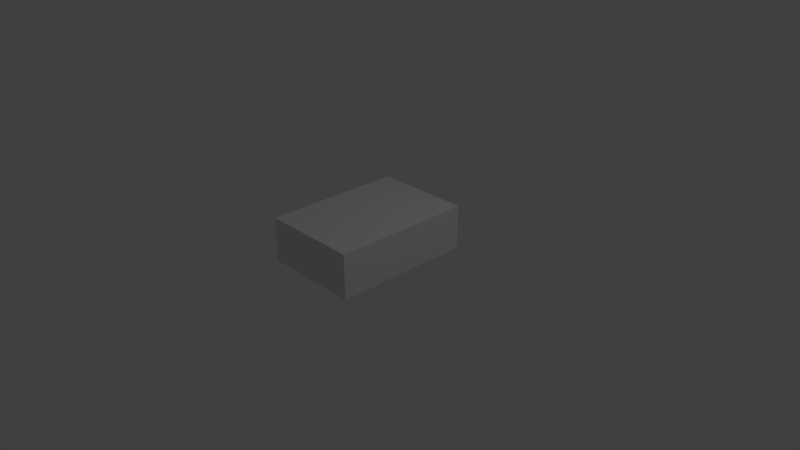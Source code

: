 # Source: Bed2.blend  (saved by Blender 2.78.0; exported with 4.5.12 LTS)
import bpy
from mathutils import Matrix  # noqa: F401  (used for matrix-valued properties, if any)

bpy.ops.wm.read_factory_settings(use_empty=True)
scene = bpy.context.scene
scene.name = 'Scene'

# ---- collections
col_collection_1 = bpy.data.collections.new('Collection 1'); scene.collection.children.link(col_collection_1)

# ---- materials (node trees are filled in below, after node groups)
mat_wood = bpy.data.materials.new('Wood')
mat_wood.alpha_threshold = 0.0
mat_wood.use_transparent_shadow = False
mat_wood.roughness = 0.5
mat_wood.line_color = (0.0, 0.0, 0.0, 1.0)

# ---- material node trees

# ---- world
world_world = bpy.data.worlds.new('World'); scene.world = world_world
world_world.color = (0.05088, 0.05088, 0.05088)
world_world.use_sun_shadow = False
world_world.sun_shadow_jitter_overblur = 0.0
world_world.cycles.sampling_method = 'MANUAL'

# ---- cameras
cam_camera = bpy.data.cameras.new('Camera')
cam_camera.clip_end = 100.0
cam_camera.lens = 35.0
cam_camera.sensor_width = 32.0
cam_camera.sensor_height = 18.0
cam_camera.ortho_scale = 7.314
cam_camera.dof.focus_distance = 0.0
cam_camera.dof.aperture_fstop = 128.0

# ---- lights
light_lamp = bpy.data.lights.new('Lamp', 'POINT')
light_lamp.transmission_factor = 0.0
light_lamp.cutoff_distance = 30.0
light_lamp.energy = 100.0
light_lamp.shadow_buffer_clip_start = 1.001
light_lamp.shadow_soft_size = 0.1
light_lamp.shadow_maximum_resolution = 0.006
light_lamp.use_absolute_resolution = True

# ---- meshes
me_cube = bpy.data.meshes.new('Cube')
me_cube.from_pydata([(0.6615, 0.94, 0.0), (0.6615, -0.96, 0.0), (-0.6615, -0.96, 0.0), (-0.6615, 0.94, 0.0), (0.6615, 0.94, 0.6), (0.6615, -0.96, 0.6), (-0.6615, -0.96, 0.6), (-0.6615, 0.94, 0.6)], [], [(0, 1, 2, 3), (4, 7, 6, 5), (0, 4, 5, 1), (1, 5, 6, 2), (2, 6, 7, 3), (4, 0, 3, 7)])
me_cube.materials.append(mat_wood)
me_cube.use_remesh_preserve_volume = False
me_cube.use_remesh_preserve_attributes = False
me_cube.use_mirror_vertex_groups = False
me_cube.update()

# ---- objects
ob_cube = bpy.data.objects.new('Cube', me_cube)
ob_lamp = bpy.data.objects.new('Lamp', light_lamp)
ob_camera = bpy.data.objects.new('Camera', cam_camera)

# ---- transforms, parenting, visibility, modifiers, constraints
ob_cube.location = (0.0, 0.0, 0.0)
ob_cube.lock_rotations_4d = False
ob_cube.empty_display_type = 'ARROWS'
ob_cube.lineart.crease_threshold = 0.0
ob_lamp.location = (4.076, 1.005, 5.904)
ob_lamp.rotation_euler = (0.6503, 0.05522, 1.866)
ob_lamp.lock_rotations_4d = False
ob_lamp.empty_display_type = 'ARROWS'
ob_lamp.color = (0.0, 0.0, 0.0, 0.0)
ob_lamp.lineart.crease_threshold = 0.0
ob_camera.location = (7.481, -6.508, 5.344)
ob_camera.rotation_euler = (1.109, 0.0, 0.8149)
ob_camera.lock_rotations_4d = False
ob_camera.empty_display_type = 'ARROWS'
ob_camera.color = (0.0, 0.0, 0.0, 0.0)
ob_camera.display_type = 'WIRE'
ob_camera.lineart.crease_threshold = 0.0

# ---- collection membership
col_collection_1.objects.link(ob_cube)
col_collection_1.objects.link(ob_lamp)
col_collection_1.objects.link(ob_camera)

# ---- scene / render settings (as saved in the file)
scene.camera = ob_camera
scene.frame_start = 1; scene.frame_end = 250; scene.frame_set(1)
scene.render.engine = 'BLENDER_EEVEE_NEXT'
scene.render.resolution_percentage = 50
scene.render.dither_intensity = 0.0
scene.cycles.use_denoising = False
scene.cycles.samples = 128
scene.cycles.sampling_pattern = 'TABULATED_SOBOL'
scene.cycles.light_sampling_threshold = 0.0
scene.cycles.use_adaptive_sampling = False
scene.cycles.use_light_tree = False
scene.cycles.blur_glossy = 0.0
scene.cycles.sample_clamp_indirect = 0.0
scene.view_settings.view_transform = 'Standard'
bpy.context.view_layer.update()

